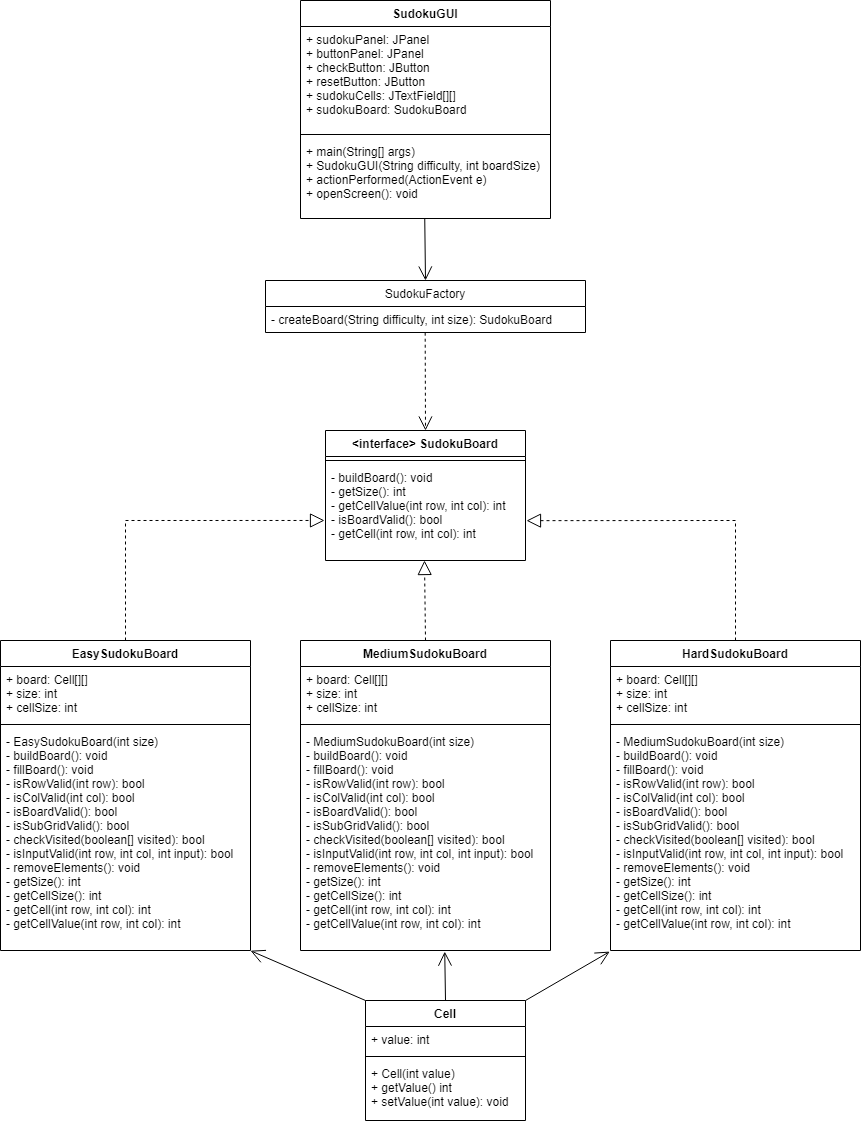

The diagram above was exported from draw.io. Its source (the exported page's mxGraphModel, read from the mxfile embedded in the PNG):
<mxGraphModel dx="2193" dy="1889" grid="1" gridSize="10" guides="1" tooltips="1" connect="1" arrows="1" fold="1" page="1" pageScale="1" pageWidth="827" pageHeight="1169" math="0" shadow="0">
  <root>
    <mxCell id="WIyWlLk6GJQsqaUBKTNV-0" />
    <mxCell id="WIyWlLk6GJQsqaUBKTNV-1" parent="WIyWlLk6GJQsqaUBKTNV-0" />
    <mxCell id="Jc1ZZhBqKd-NNdG0zC29-4" value="EasySudokuBoard" style="swimlane;fontStyle=1;align=center;verticalAlign=top;childLayout=stackLayout;horizontal=1;startSize=26;horizontalStack=0;resizeParent=1;resizeParentMax=0;resizeLast=0;collapsible=1;marginBottom=0;" vertex="1" parent="WIyWlLk6GJQsqaUBKTNV-1">
      <mxGeometry x="-470" y="400" width="250" height="310" as="geometry" />
    </mxCell>
    <mxCell id="Jc1ZZhBqKd-NNdG0zC29-5" value="+ board: Cell[][]&#10;+ size: int&#10;+ cellSize: int" style="text;strokeColor=none;fillColor=none;align=left;verticalAlign=top;spacingLeft=4;spacingRight=4;overflow=hidden;rotatable=0;points=[[0,0.5],[1,0.5]];portConstraint=eastwest;" vertex="1" parent="Jc1ZZhBqKd-NNdG0zC29-4">
      <mxGeometry y="26" width="250" height="54" as="geometry" />
    </mxCell>
    <mxCell id="Jc1ZZhBqKd-NNdG0zC29-6" value="" style="line;strokeWidth=1;fillColor=none;align=left;verticalAlign=middle;spacingTop=-1;spacingLeft=3;spacingRight=3;rotatable=0;labelPosition=right;points=[];portConstraint=eastwest;strokeColor=inherit;" vertex="1" parent="Jc1ZZhBqKd-NNdG0zC29-4">
      <mxGeometry y="80" width="250" height="8" as="geometry" />
    </mxCell>
    <mxCell id="Jc1ZZhBqKd-NNdG0zC29-7" value="- EasySudokuBoard(int size)&#10;- buildBoard(): void&#10;- fillBoard(): void&#10;- isRowValid(int row): bool&#10;- isColValid(int col): bool&#10;- isBoardValid(): bool&#10;- isSubGridValid(): bool&#10;- checkVisited(boolean[] visited): bool&#10;- isInputValid(int row, int col, int input): bool&#10;- removeElements(): void&#10;- getSize(): int&#10;- getCellSize(): int&#10;- getCell(int row, int col): int&#10;- getCellValue(int row, int col): int&#10;" style="text;strokeColor=none;fillColor=none;align=left;verticalAlign=top;spacingLeft=4;spacingRight=4;overflow=hidden;rotatable=0;points=[[0,0.5],[1,0.5]];portConstraint=eastwest;" vertex="1" parent="Jc1ZZhBqKd-NNdG0zC29-4">
      <mxGeometry y="88" width="250" height="222" as="geometry" />
    </mxCell>
    <mxCell id="Jc1ZZhBqKd-NNdG0zC29-8" value="MediumSudokuBoard" style="swimlane;fontStyle=1;align=center;verticalAlign=top;childLayout=stackLayout;horizontal=1;startSize=26;horizontalStack=0;resizeParent=1;resizeParentMax=0;resizeLast=0;collapsible=1;marginBottom=0;" vertex="1" parent="WIyWlLk6GJQsqaUBKTNV-1">
      <mxGeometry x="-170" y="400" width="250" height="310" as="geometry" />
    </mxCell>
    <mxCell id="Jc1ZZhBqKd-NNdG0zC29-9" value="+ board: Cell[][]&#10;+ size: int&#10;+ cellSize: int" style="text;strokeColor=none;fillColor=none;align=left;verticalAlign=top;spacingLeft=4;spacingRight=4;overflow=hidden;rotatable=0;points=[[0,0.5],[1,0.5]];portConstraint=eastwest;" vertex="1" parent="Jc1ZZhBqKd-NNdG0zC29-8">
      <mxGeometry y="26" width="250" height="54" as="geometry" />
    </mxCell>
    <mxCell id="Jc1ZZhBqKd-NNdG0zC29-10" value="" style="line;strokeWidth=1;fillColor=none;align=left;verticalAlign=middle;spacingTop=-1;spacingLeft=3;spacingRight=3;rotatable=0;labelPosition=right;points=[];portConstraint=eastwest;strokeColor=inherit;" vertex="1" parent="Jc1ZZhBqKd-NNdG0zC29-8">
      <mxGeometry y="80" width="250" height="8" as="geometry" />
    </mxCell>
    <mxCell id="Jc1ZZhBqKd-NNdG0zC29-11" value="- MediumSudokuBoard(int size)&#10;- buildBoard(): void&#10;- fillBoard(): void&#10;- isRowValid(int row): bool&#10;- isColValid(int col): bool&#10;- isBoardValid(): bool&#10;- isSubGridValid(): bool&#10;- checkVisited(boolean[] visited): bool&#10;- isInputValid(int row, int col, int input): bool&#10;- removeElements(): void&#10;- getSize(): int&#10;- getCellSize(): int&#10;- getCell(int row, int col): int&#10;- getCellValue(int row, int col): int&#10;" style="text;strokeColor=none;fillColor=none;align=left;verticalAlign=top;spacingLeft=4;spacingRight=4;overflow=hidden;rotatable=0;points=[[0,0.5],[1,0.5]];portConstraint=eastwest;" vertex="1" parent="Jc1ZZhBqKd-NNdG0zC29-8">
      <mxGeometry y="88" width="250" height="222" as="geometry" />
    </mxCell>
    <mxCell id="Jc1ZZhBqKd-NNdG0zC29-12" value="HardSudokuBoard" style="swimlane;fontStyle=1;align=center;verticalAlign=top;childLayout=stackLayout;horizontal=1;startSize=26;horizontalStack=0;resizeParent=1;resizeParentMax=0;resizeLast=0;collapsible=1;marginBottom=0;" vertex="1" parent="WIyWlLk6GJQsqaUBKTNV-1">
      <mxGeometry x="140" y="400" width="250" height="310" as="geometry" />
    </mxCell>
    <mxCell id="Jc1ZZhBqKd-NNdG0zC29-13" value="+ board: Cell[][]&#10;+ size: int&#10;+ cellSize: int" style="text;strokeColor=none;fillColor=none;align=left;verticalAlign=top;spacingLeft=4;spacingRight=4;overflow=hidden;rotatable=0;points=[[0,0.5],[1,0.5]];portConstraint=eastwest;" vertex="1" parent="Jc1ZZhBqKd-NNdG0zC29-12">
      <mxGeometry y="26" width="250" height="54" as="geometry" />
    </mxCell>
    <mxCell id="Jc1ZZhBqKd-NNdG0zC29-14" value="" style="line;strokeWidth=1;fillColor=none;align=left;verticalAlign=middle;spacingTop=-1;spacingLeft=3;spacingRight=3;rotatable=0;labelPosition=right;points=[];portConstraint=eastwest;strokeColor=inherit;" vertex="1" parent="Jc1ZZhBqKd-NNdG0zC29-12">
      <mxGeometry y="80" width="250" height="8" as="geometry" />
    </mxCell>
    <mxCell id="Jc1ZZhBqKd-NNdG0zC29-15" value="- MediumSudokuBoard(int size)&#10;- buildBoard(): void&#10;- fillBoard(): void&#10;- isRowValid(int row): bool&#10;- isColValid(int col): bool&#10;- isBoardValid(): bool&#10;- isSubGridValid(): bool&#10;- checkVisited(boolean[] visited): bool&#10;- isInputValid(int row, int col, int input): bool&#10;- removeElements(): void&#10;- getSize(): int&#10;- getCellSize(): int&#10;- getCell(int row, int col): int&#10;- getCellValue(int row, int col): int&#10;" style="text;strokeColor=none;fillColor=none;align=left;verticalAlign=top;spacingLeft=4;spacingRight=4;overflow=hidden;rotatable=0;points=[[0,0.5],[1,0.5]];portConstraint=eastwest;" vertex="1" parent="Jc1ZZhBqKd-NNdG0zC29-12">
      <mxGeometry y="88" width="250" height="222" as="geometry" />
    </mxCell>
    <mxCell id="Jc1ZZhBqKd-NNdG0zC29-20" value="&lt;interface&gt; SudokuBoard" style="swimlane;fontStyle=1;align=center;verticalAlign=top;childLayout=stackLayout;horizontal=1;startSize=26;horizontalStack=0;resizeParent=1;resizeParentMax=0;resizeLast=0;collapsible=1;marginBottom=0;" vertex="1" parent="WIyWlLk6GJQsqaUBKTNV-1">
      <mxGeometry x="-145" y="190" width="200" height="130" as="geometry" />
    </mxCell>
    <mxCell id="Jc1ZZhBqKd-NNdG0zC29-22" value="" style="line;strokeWidth=1;fillColor=none;align=left;verticalAlign=middle;spacingTop=-1;spacingLeft=3;spacingRight=3;rotatable=0;labelPosition=right;points=[];portConstraint=eastwest;strokeColor=inherit;" vertex="1" parent="Jc1ZZhBqKd-NNdG0zC29-20">
      <mxGeometry y="26" width="200" height="8" as="geometry" />
    </mxCell>
    <mxCell id="Jc1ZZhBqKd-NNdG0zC29-23" value="- buildBoard(): void&#10;- getSize(): int&#10;- getCellValue(int row, int col): int&#10;- isBoardValid(): bool&#10;- getCell(int row, int col): int" style="text;strokeColor=none;fillColor=none;align=left;verticalAlign=top;spacingLeft=4;spacingRight=4;overflow=hidden;rotatable=0;points=[[0,0.5],[1,0.5]];portConstraint=eastwest;" vertex="1" parent="Jc1ZZhBqKd-NNdG0zC29-20">
      <mxGeometry y="34" width="200" height="96" as="geometry" />
    </mxCell>
    <mxCell id="Jc1ZZhBqKd-NNdG0zC29-28" value="SudokuFactory" style="swimlane;fontStyle=0;childLayout=stackLayout;horizontal=1;startSize=26;fillColor=none;horizontalStack=0;resizeParent=1;resizeParentMax=0;resizeLast=0;collapsible=1;marginBottom=0;" vertex="1" parent="WIyWlLk6GJQsqaUBKTNV-1">
      <mxGeometry x="-205" y="40" width="320" height="52" as="geometry" />
    </mxCell>
    <mxCell id="Jc1ZZhBqKd-NNdG0zC29-32" value="Cell" style="swimlane;fontStyle=1;align=center;verticalAlign=top;childLayout=stackLayout;horizontal=1;startSize=26;horizontalStack=0;resizeParent=1;resizeParentMax=0;resizeLast=0;collapsible=1;marginBottom=0;" vertex="1" parent="WIyWlLk6GJQsqaUBKTNV-1">
      <mxGeometry x="-105" y="760" width="160" height="120" as="geometry" />
    </mxCell>
    <mxCell id="Jc1ZZhBqKd-NNdG0zC29-33" value="+ value: int" style="text;strokeColor=none;fillColor=none;align=left;verticalAlign=top;spacingLeft=4;spacingRight=4;overflow=hidden;rotatable=0;points=[[0,0.5],[1,0.5]];portConstraint=eastwest;" vertex="1" parent="Jc1ZZhBqKd-NNdG0zC29-32">
      <mxGeometry y="26" width="160" height="26" as="geometry" />
    </mxCell>
    <mxCell id="Jc1ZZhBqKd-NNdG0zC29-34" value="" style="line;strokeWidth=1;fillColor=none;align=left;verticalAlign=middle;spacingTop=-1;spacingLeft=3;spacingRight=3;rotatable=0;labelPosition=right;points=[];portConstraint=eastwest;strokeColor=inherit;" vertex="1" parent="Jc1ZZhBqKd-NNdG0zC29-32">
      <mxGeometry y="52" width="160" height="8" as="geometry" />
    </mxCell>
    <mxCell id="Jc1ZZhBqKd-NNdG0zC29-35" value="+ Cell(int value)&#10;+ getValue() int&#10;+ setValue(int value): void" style="text;strokeColor=none;fillColor=none;align=left;verticalAlign=top;spacingLeft=4;spacingRight=4;overflow=hidden;rotatable=0;points=[[0,0.5],[1,0.5]];portConstraint=eastwest;" vertex="1" parent="Jc1ZZhBqKd-NNdG0zC29-32">
      <mxGeometry y="60" width="160" height="60" as="geometry" />
    </mxCell>
    <mxCell id="Jc1ZZhBqKd-NNdG0zC29-40" value="SudokuGUI" style="swimlane;fontStyle=1;align=center;verticalAlign=top;childLayout=stackLayout;horizontal=1;startSize=26;horizontalStack=0;resizeParent=1;resizeParentMax=0;resizeLast=0;collapsible=1;marginBottom=0;" vertex="1" parent="WIyWlLk6GJQsqaUBKTNV-1">
      <mxGeometry x="-170" y="-240" width="250" height="218" as="geometry" />
    </mxCell>
    <mxCell id="Jc1ZZhBqKd-NNdG0zC29-41" value="+ sudokuPanel: JPanel&#10;+ buttonPanel: JPanel&#10;+ checkButton: JButton&#10;+ resetButton: JButton&#10;+ sudokuCells: JTextField[][]&#10;+ sudokuBoard: SudokuBoard" style="text;strokeColor=none;fillColor=none;align=left;verticalAlign=top;spacingLeft=4;spacingRight=4;overflow=hidden;rotatable=0;points=[[0,0.5],[1,0.5]];portConstraint=eastwest;" vertex="1" parent="Jc1ZZhBqKd-NNdG0zC29-40">
      <mxGeometry y="26" width="250" height="104" as="geometry" />
    </mxCell>
    <mxCell id="Jc1ZZhBqKd-NNdG0zC29-42" value="" style="line;strokeWidth=1;fillColor=none;align=left;verticalAlign=middle;spacingTop=-1;spacingLeft=3;spacingRight=3;rotatable=0;labelPosition=right;points=[];portConstraint=eastwest;strokeColor=inherit;" vertex="1" parent="Jc1ZZhBqKd-NNdG0zC29-40">
      <mxGeometry y="130" width="250" height="8" as="geometry" />
    </mxCell>
    <mxCell id="Jc1ZZhBqKd-NNdG0zC29-43" value="+ main(String[] args)&#10;+ SudokuGUI(String difficulty, int boardSize)&#10;+ actionPerformed(ActionEvent e)&#10;+ openScreen(): void" style="text;strokeColor=none;fillColor=none;align=left;verticalAlign=top;spacingLeft=4;spacingRight=4;overflow=hidden;rotatable=0;points=[[0,0.5],[1,0.5]];portConstraint=eastwest;" vertex="1" parent="Jc1ZZhBqKd-NNdG0zC29-40">
      <mxGeometry y="138" width="250" height="80" as="geometry" />
    </mxCell>
    <mxCell id="Jc1ZZhBqKd-NNdG0zC29-44" value="" style="endArrow=block;dashed=1;endFill=0;endSize=12;html=1;rounded=0;entryX=0.495;entryY=1;entryDx=0;entryDy=0;entryPerimeter=0;exitX=0.5;exitY=0;exitDx=0;exitDy=0;" edge="1" parent="WIyWlLk6GJQsqaUBKTNV-1" source="Jc1ZZhBqKd-NNdG0zC29-8" target="Jc1ZZhBqKd-NNdG0zC29-23">
      <mxGeometry width="160" relative="1" as="geometry">
        <mxPoint x="10" y="490" as="sourcePoint" />
        <mxPoint x="170" y="490" as="targetPoint" />
      </mxGeometry>
    </mxCell>
    <mxCell id="Jc1ZZhBqKd-NNdG0zC29-45" value="" style="endArrow=block;dashed=1;endFill=0;endSize=12;html=1;rounded=0;exitX=0.5;exitY=0;exitDx=0;exitDy=0;entryX=1.005;entryY=0.585;entryDx=0;entryDy=0;entryPerimeter=0;" edge="1" parent="WIyWlLk6GJQsqaUBKTNV-1" source="Jc1ZZhBqKd-NNdG0zC29-12" target="Jc1ZZhBqKd-NNdG0zC29-23">
      <mxGeometry width="160" relative="1" as="geometry">
        <mxPoint x="-35" y="410" as="sourcePoint" />
        <mxPoint x="110" y="320" as="targetPoint" />
        <Array as="points">
          <mxPoint x="265" y="280" />
        </Array>
      </mxGeometry>
    </mxCell>
    <mxCell id="Jc1ZZhBqKd-NNdG0zC29-46" value="" style="endArrow=block;dashed=1;endFill=0;endSize=12;html=1;rounded=0;entryX=-0.005;entryY=0.583;entryDx=0;entryDy=0;exitX=0.5;exitY=0;exitDx=0;exitDy=0;entryPerimeter=0;" edge="1" parent="WIyWlLk6GJQsqaUBKTNV-1" source="Jc1ZZhBqKd-NNdG0zC29-4" target="Jc1ZZhBqKd-NNdG0zC29-23">
      <mxGeometry width="160" relative="1" as="geometry">
        <mxPoint x="-370" y="380" as="sourcePoint" />
        <mxPoint x="-26" y="340" as="targetPoint" />
        <Array as="points">
          <mxPoint x="-345" y="280" />
        </Array>
      </mxGeometry>
    </mxCell>
    <mxCell id="Jc1ZZhBqKd-NNdG0zC29-47" value="" style="endArrow=open;endSize=12;dashed=1;html=1;rounded=0;exitX=0.499;exitY=1.008;exitDx=0;exitDy=0;exitPerimeter=0;entryX=0.5;entryY=0;entryDx=0;entryDy=0;" edge="1" parent="WIyWlLk6GJQsqaUBKTNV-1" source="Jc1ZZhBqKd-NNdG0zC29-29" target="Jc1ZZhBqKd-NNdG0zC29-20">
      <mxGeometry width="160" relative="1" as="geometry">
        <mxPoint x="-10" y="340" as="sourcePoint" />
        <mxPoint x="150" y="340" as="targetPoint" />
      </mxGeometry>
    </mxCell>
    <mxCell id="Jc1ZZhBqKd-NNdG0zC29-29" value="- createBoard(String difficulty, int size): SudokuBoard&#10; " style="text;strokeColor=none;fillColor=none;align=left;verticalAlign=top;spacingLeft=4;spacingRight=4;overflow=hidden;rotatable=0;points=[[0,0.5],[1,0.5]];portConstraint=eastwest;" vertex="1" parent="WIyWlLk6GJQsqaUBKTNV-1">
      <mxGeometry x="-205" y="66" width="320" height="26" as="geometry" />
    </mxCell>
    <mxCell id="Jc1ZZhBqKd-NNdG0zC29-48" value="" style="endArrow=open;endFill=1;endSize=12;html=1;rounded=0;exitX=0.497;exitY=1.003;exitDx=0;exitDy=0;exitPerimeter=0;entryX=0.5;entryY=0;entryDx=0;entryDy=0;" edge="1" parent="WIyWlLk6GJQsqaUBKTNV-1" source="Jc1ZZhBqKd-NNdG0zC29-43" target="Jc1ZZhBqKd-NNdG0zC29-28">
      <mxGeometry width="160" relative="1" as="geometry">
        <mxPoint x="-100" y="140" as="sourcePoint" />
        <mxPoint x="60" y="140" as="targetPoint" />
      </mxGeometry>
    </mxCell>
    <mxCell id="Jc1ZZhBqKd-NNdG0zC29-49" value="" style="endArrow=open;endFill=1;endSize=12;html=1;rounded=0;exitX=0;exitY=0;exitDx=0;exitDy=0;entryX=1;entryY=1.001;entryDx=0;entryDy=0;entryPerimeter=0;" edge="1" parent="WIyWlLk6GJQsqaUBKTNV-1" source="Jc1ZZhBqKd-NNdG0zC29-32" target="Jc1ZZhBqKd-NNdG0zC29-7">
      <mxGeometry width="160" relative="1" as="geometry">
        <mxPoint x="-340" y="760" as="sourcePoint" />
        <mxPoint x="-360" y="720" as="targetPoint" />
      </mxGeometry>
    </mxCell>
    <mxCell id="Jc1ZZhBqKd-NNdG0zC29-50" value="" style="endArrow=open;endFill=1;endSize=12;html=1;rounded=0;exitX=0.5;exitY=0;exitDx=0;exitDy=0;entryX=0.577;entryY=1.005;entryDx=0;entryDy=0;entryPerimeter=0;" edge="1" parent="WIyWlLk6GJQsqaUBKTNV-1" source="Jc1ZZhBqKd-NNdG0zC29-32" target="Jc1ZZhBqKd-NNdG0zC29-11">
      <mxGeometry width="160" relative="1" as="geometry">
        <mxPoint x="55" y="770" as="sourcePoint" />
        <mxPoint x="-30" y="710" as="targetPoint" />
      </mxGeometry>
    </mxCell>
    <mxCell id="Jc1ZZhBqKd-NNdG0zC29-51" value="" style="endArrow=open;endFill=1;endSize=12;html=1;rounded=0;exitX=1;exitY=0;exitDx=0;exitDy=0;entryX=-0.003;entryY=1.005;entryDx=0;entryDy=0;entryPerimeter=0;" edge="1" parent="WIyWlLk6GJQsqaUBKTNV-1" source="Jc1ZZhBqKd-NNdG0zC29-32" target="Jc1ZZhBqKd-NNdG0zC29-15">
      <mxGeometry width="160" relative="1" as="geometry">
        <mxPoint x="155" y="770" as="sourcePoint" />
        <mxPoint x="40" y="720" as="targetPoint" />
      </mxGeometry>
    </mxCell>
  </root>
</mxGraphModel>